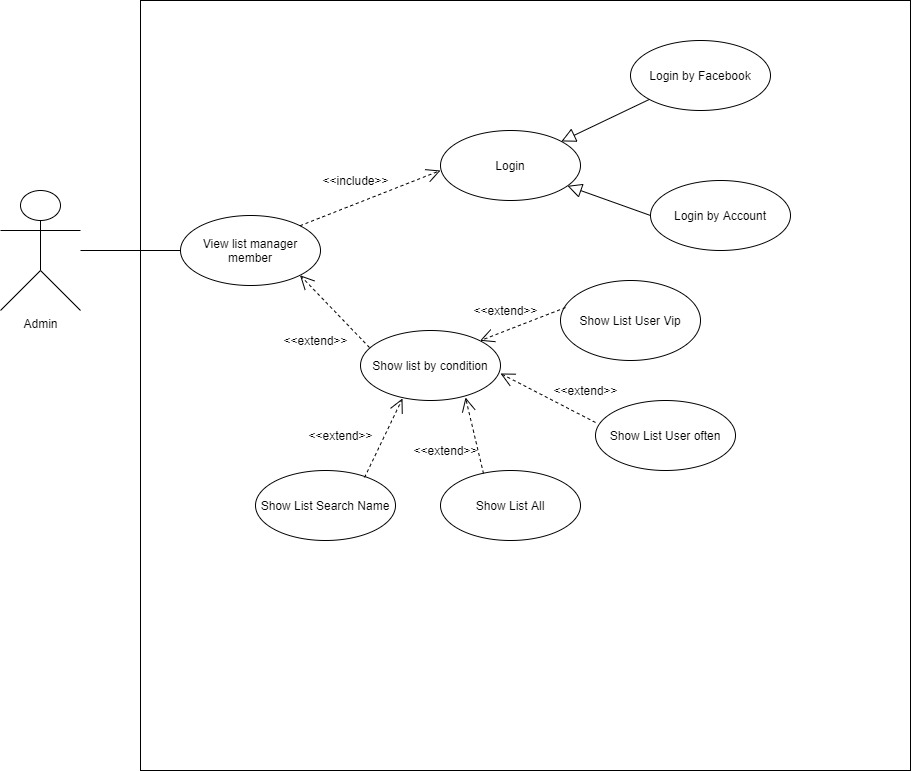

The diagram above was exported from draw.io. Its source (the exported page's mxGraphModel, read from the mxfile embedded in the PNG):
<mxGraphModel dx="852" dy="494" grid="1" gridSize="10" guides="1" tooltips="1" connect="1" arrows="1" fold="1" page="1" pageScale="1" pageWidth="850" pageHeight="1100" math="0" shadow="0">
  <root>
    <mxCell id="0" />
    <mxCell id="1" parent="0" />
    <mxCell id="5E4w11CoWnl0UhFc0yHq-3" value="" style="whiteSpace=wrap;html=1;aspect=fixed;" parent="1" vertex="1">
      <mxGeometry x="180" y="80" width="770" height="770" as="geometry" />
    </mxCell>
    <mxCell id="mLHjseE6QlHjcq5zer_h-18" style="rounded=0;orthogonalLoop=1;jettySize=auto;html=1;entryX=0;entryY=0.5;entryDx=0;entryDy=0;endArrow=none;endFill=0;" parent="1" source="mLHjseE6QlHjcq5zer_h-16" target="mLHjseE6QlHjcq5zer_h-19" edge="1">
      <mxGeometry relative="1" as="geometry">
        <mxPoint x="210" y="330" as="targetPoint" />
      </mxGeometry>
    </mxCell>
    <mxCell id="mLHjseE6QlHjcq5zer_h-16" value="Admin" style="shape=umlActor;verticalLabelPosition=bottom;verticalAlign=top;html=1;" parent="1" vertex="1">
      <mxGeometry x="40" y="270" width="80" height="120" as="geometry" />
    </mxCell>
    <mxCell id="mLHjseE6QlHjcq5zer_h-19" value="View list manager member" style="ellipse;whiteSpace=wrap;html=1;" parent="1" vertex="1">
      <mxGeometry x="220" y="295" width="140" height="70" as="geometry" />
    </mxCell>
    <mxCell id="mLHjseE6QlHjcq5zer_h-24" value="" style="group" parent="1" vertex="1" connectable="0">
      <mxGeometry x="410" y="200" width="210" height="80" as="geometry" />
    </mxCell>
    <mxCell id="mLHjseE6QlHjcq5zer_h-25" value="" style="endArrow=open;dashed=1;endFill=0;endSize=12;html=1;exitX=1;exitY=0;exitDx=0;exitDy=0;" parent="mLHjseE6QlHjcq5zer_h-24" source="mLHjseE6QlHjcq5zer_h-19" edge="1">
      <mxGeometry width="160" relative="1" as="geometry">
        <mxPoint y="20" as="sourcePoint" />
        <mxPoint x="70" y="50" as="targetPoint" />
      </mxGeometry>
    </mxCell>
    <mxCell id="mLHjseE6QlHjcq5zer_h-27" value="Login" style="ellipse;whiteSpace=wrap;html=1;strokeColor=#000000;" parent="mLHjseE6QlHjcq5zer_h-24" vertex="1">
      <mxGeometry x="70" y="10" width="140" height="70" as="geometry" />
    </mxCell>
    <mxCell id="mLHjseE6QlHjcq5zer_h-26" value="&amp;lt;&amp;lt;include&amp;gt;&amp;gt;" style="text;html=1;align=center;verticalAlign=middle;resizable=0;points=[];autosize=1;" parent="1" vertex="1">
      <mxGeometry x="355" y="250" width="80" height="20" as="geometry" />
    </mxCell>
    <mxCell id="mLHjseE6QlHjcq5zer_h-32" value="&lt;span&gt;Show list by condition&lt;/span&gt;" style="ellipse;whiteSpace=wrap;html=1;strokeColor=#000000;" parent="1" vertex="1">
      <mxGeometry x="400" y="410" width="140" height="70" as="geometry" />
    </mxCell>
    <mxCell id="mLHjseE6QlHjcq5zer_h-35" value="" style="group" parent="1" vertex="1" connectable="0">
      <mxGeometry x="260" y="410" width="160" height="20" as="geometry" />
    </mxCell>
    <mxCell id="mLHjseE6QlHjcq5zer_h-37" value="&amp;lt;&amp;lt;extend&amp;gt;&amp;gt;" style="text;html=1;align=center;verticalAlign=middle;resizable=0;points=[];autosize=1;" parent="mLHjseE6QlHjcq5zer_h-35" vertex="1">
      <mxGeometry x="55" width="80" height="20" as="geometry" />
    </mxCell>
    <mxCell id="mLHjseE6QlHjcq5zer_h-36" value="" style="endArrow=open;dashed=1;endFill=0;endSize=12;html=1;exitX=0.064;exitY=0.243;exitDx=0;exitDy=0;entryX=1;entryY=1;entryDx=0;entryDy=0;exitPerimeter=0;" parent="1" source="mLHjseE6QlHjcq5zer_h-32" target="mLHjseE6QlHjcq5zer_h-19" edge="1">
      <mxGeometry width="160" relative="1" as="geometry">
        <mxPoint x="310" y="460" as="sourcePoint" />
        <mxPoint x="470" y="460" as="targetPoint" />
      </mxGeometry>
    </mxCell>
    <mxCell id="mLHjseE6QlHjcq5zer_h-42" value="" style="endArrow=block;endFill=0;endSize=12;html=1;" parent="1" source="mLHjseE6QlHjcq5zer_h-45" target="mLHjseE6QlHjcq5zer_h-27" edge="1">
      <mxGeometry width="160" relative="1" as="geometry">
        <mxPoint x="680" y="160" as="sourcePoint" />
        <mxPoint x="700" y="180" as="targetPoint" />
      </mxGeometry>
    </mxCell>
    <mxCell id="mLHjseE6QlHjcq5zer_h-43" value="" style="group" parent="1" vertex="1" connectable="0">
      <mxGeometry x="600" y="110" width="210" height="80" as="geometry" />
    </mxCell>
    <mxCell id="mLHjseE6QlHjcq5zer_h-45" value="Login by Facebook" style="ellipse;whiteSpace=wrap;html=1;strokeColor=#000000;" parent="mLHjseE6QlHjcq5zer_h-43" vertex="1">
      <mxGeometry x="70" y="10" width="140" height="70" as="geometry" />
    </mxCell>
    <mxCell id="mLHjseE6QlHjcq5zer_h-46" value="Login by Account" style="ellipse;whiteSpace=wrap;html=1;strokeColor=#000000;" parent="1" vertex="1">
      <mxGeometry x="690" y="260" width="140" height="70" as="geometry" />
    </mxCell>
    <mxCell id="mLHjseE6QlHjcq5zer_h-47" value="" style="endArrow=block;endFill=0;endSize=12;html=1;exitX=0;exitY=0.5;exitDx=0;exitDy=0;" parent="1" source="mLHjseE6QlHjcq5zer_h-46" target="mLHjseE6QlHjcq5zer_h-27" edge="1">
      <mxGeometry width="160" relative="1" as="geometry">
        <mxPoint x="759.826107058406" y="153.66207566593243" as="sourcePoint" />
        <mxPoint x="628.04" y="247.01999999999998" as="targetPoint" />
      </mxGeometry>
    </mxCell>
    <mxCell id="NACpoKwlhQVCwjUGgRv2-1" value="Show List User Vip" style="ellipse;whiteSpace=wrap;html=1;strokeColor=#000000;" parent="1" vertex="1">
      <mxGeometry x="600" y="360" width="140" height="80" as="geometry" />
    </mxCell>
    <mxCell id="NACpoKwlhQVCwjUGgRv2-2" value="Show List User&amp;nbsp;often" style="ellipse;whiteSpace=wrap;html=1;strokeColor=#000000;" parent="1" vertex="1">
      <mxGeometry x="635" y="480" width="140" height="70" as="geometry" />
    </mxCell>
    <mxCell id="NACpoKwlhQVCwjUGgRv2-3" value="Show List All" style="ellipse;whiteSpace=wrap;html=1;strokeColor=#000000;" parent="1" vertex="1">
      <mxGeometry x="480" y="550" width="140" height="70" as="geometry" />
    </mxCell>
    <mxCell id="NACpoKwlhQVCwjUGgRv2-5" value="Show List Search Name" style="ellipse;whiteSpace=wrap;html=1;strokeColor=#000000;" parent="1" vertex="1">
      <mxGeometry x="295" y="550" width="140" height="70" as="geometry" />
    </mxCell>
    <mxCell id="NACpoKwlhQVCwjUGgRv2-6" value="" style="endArrow=open;dashed=1;endFill=0;endSize=12;html=1;entryX=0.3;entryY=0.971;entryDx=0;entryDy=0;exitX=0.779;exitY=0.1;exitDx=0;exitDy=0;entryPerimeter=0;exitPerimeter=0;" parent="1" source="NACpoKwlhQVCwjUGgRv2-5" target="mLHjseE6QlHjcq5zer_h-32" edge="1">
      <mxGeometry width="160" relative="1" as="geometry">
        <mxPoint x="410" y="455" as="sourcePoint" />
        <mxPoint x="349.4974746830583" y="364.74873734152914" as="targetPoint" />
      </mxGeometry>
    </mxCell>
    <mxCell id="NACpoKwlhQVCwjUGgRv2-7" value="" style="endArrow=open;dashed=1;endFill=0;endSize=12;html=1;exitX=0.307;exitY=0.043;exitDx=0;exitDy=0;exitPerimeter=0;entryX=0.75;entryY=0.957;entryDx=0;entryDy=0;entryPerimeter=0;" parent="1" source="NACpoKwlhQVCwjUGgRv2-3" target="mLHjseE6QlHjcq5zer_h-32" edge="1">
      <mxGeometry width="160" relative="1" as="geometry">
        <mxPoint x="375" y="560" as="sourcePoint" />
        <mxPoint x="500" y="470" as="targetPoint" />
      </mxGeometry>
    </mxCell>
    <mxCell id="NACpoKwlhQVCwjUGgRv2-8" value="" style="endArrow=open;dashed=1;endFill=0;endSize=12;html=1;exitX=0;exitY=0.314;exitDx=0;exitDy=0;exitPerimeter=0;" parent="1" source="NACpoKwlhQVCwjUGgRv2-2" edge="1">
      <mxGeometry width="160" relative="1" as="geometry">
        <mxPoint x="532.98" y="563.01" as="sourcePoint" />
        <mxPoint x="540" y="453" as="targetPoint" />
      </mxGeometry>
    </mxCell>
    <mxCell id="NACpoKwlhQVCwjUGgRv2-9" value="" style="endArrow=open;dashed=1;endFill=0;endSize=12;html=1;exitX=0.036;exitY=0.338;exitDx=0;exitDy=0;exitPerimeter=0;entryX=1;entryY=0;entryDx=0;entryDy=0;" parent="1" source="NACpoKwlhQVCwjUGgRv2-1" target="mLHjseE6QlHjcq5zer_h-32" edge="1">
      <mxGeometry width="160" relative="1" as="geometry">
        <mxPoint x="645" y="511.98" as="sourcePoint" />
        <mxPoint x="551" y="463" as="targetPoint" />
      </mxGeometry>
    </mxCell>
    <mxCell id="NACpoKwlhQVCwjUGgRv2-10" value="" style="group" parent="1" vertex="1" connectable="0">
      <mxGeometry x="530" y="460" width="160" height="20" as="geometry" />
    </mxCell>
    <mxCell id="NACpoKwlhQVCwjUGgRv2-11" value="&amp;lt;&amp;lt;extend&amp;gt;&amp;gt;" style="text;html=1;align=center;verticalAlign=middle;resizable=0;points=[];autosize=1;" parent="NACpoKwlhQVCwjUGgRv2-10" vertex="1">
      <mxGeometry x="55" width="80" height="20" as="geometry" />
    </mxCell>
    <mxCell id="NACpoKwlhQVCwjUGgRv2-12" value="" style="group;rotation=90;" parent="1" vertex="1" connectable="0">
      <mxGeometry x="390" y="520" width="160" height="20" as="geometry" />
    </mxCell>
    <mxCell id="NACpoKwlhQVCwjUGgRv2-13" value="&amp;lt;&amp;lt;extend&amp;gt;&amp;gt;" style="text;html=1;align=center;verticalAlign=middle;resizable=0;points=[];autosize=1;" parent="NACpoKwlhQVCwjUGgRv2-12" vertex="1">
      <mxGeometry x="55" width="80" height="20" as="geometry" />
    </mxCell>
    <mxCell id="NACpoKwlhQVCwjUGgRv2-14" value="" style="group" parent="1" vertex="1" connectable="0">
      <mxGeometry x="285" y="505" width="160" height="20" as="geometry" />
    </mxCell>
    <mxCell id="NACpoKwlhQVCwjUGgRv2-15" value="&amp;lt;&amp;lt;extend&amp;gt;&amp;gt;" style="text;html=1;align=center;verticalAlign=middle;resizable=0;points=[];autosize=1;" parent="NACpoKwlhQVCwjUGgRv2-14" vertex="1">
      <mxGeometry x="55" width="80" height="20" as="geometry" />
    </mxCell>
    <mxCell id="NACpoKwlhQVCwjUGgRv2-17" value="&amp;lt;&amp;lt;extend&amp;gt;&amp;gt;" style="text;html=1;align=center;verticalAlign=middle;resizable=0;points=[];autosize=1;" parent="1" vertex="1">
      <mxGeometry x="504.9975" y="380" width="80" height="20" as="geometry" />
    </mxCell>
  </root>
</mxGraphModel>